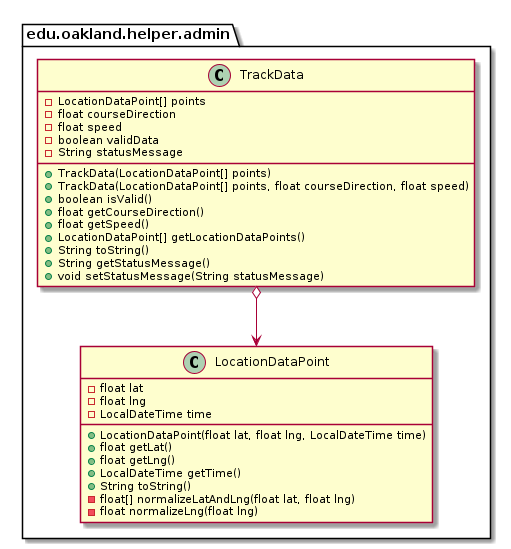

The diagram above was rendered by PlantUML. Its source (embedded in the PNG):
@startuml TrackData_Closure


package edu.oakland.helper.admin {
    class TrackData {
        - LocationDataPoint[] points
        - float courseDirection
        - float speed
        - boolean validData
        - String statusMessage
        + TrackData(LocationDataPoint[] points)
        + TrackData(LocationDataPoint[] points, float courseDirection, float speed)
        + boolean isValid()
        + float getCourseDirection()
        + float getSpeed()
        + LocationDataPoint[] getLocationDataPoints()
        + String toString()
        + String getStatusMessage()
        + void setStatusMessage(String statusMessage)
    }
}




package edu.oakland.helper.admin {
    class LocationDataPoint {
        - float lat
        - float lng
        - LocalDateTime time
        + LocationDataPoint(float lat, float lng, LocalDateTime time)
        + float getLat()
        + float getLng()
        + LocalDateTime getTime()
        + String toString()
        - float[] normalizeLatAndLng(float lat, float lng)
        - float normalizeLng(float lng)
    }
}






TrackData o--> LocationDataPoint





@enduml